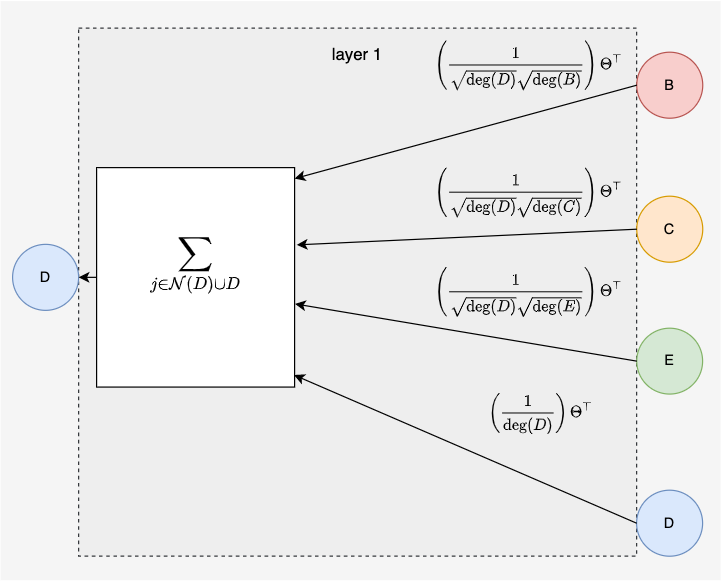

The diagram above was exported from draw.io. Its source (the exported page's mxGraphModel, read from the mxfile embedded in the PNG):
<mxGraphModel dx="1378" dy="807" grid="1" gridSize="10" guides="1" tooltips="1" connect="1" arrows="1" fold="1" page="1" pageScale="1" pageWidth="850" pageHeight="1100" math="1" shadow="0">
  <root>
    <mxCell id="0" />
    <mxCell id="1" parent="0" />
    <mxCell id="21" value="" style="rounded=0;whiteSpace=wrap;html=1;fillColor=#f5f5f5;fontColor=#333333;strokeColor=none;" parent="1" vertex="1">
      <mxGeometry x="30" y="17.44" width="600" height="482.56" as="geometry" />
    </mxCell>
    <mxCell id="2" value="&lt;font style=&quot;font-size: 14px&quot;&gt;layer 1&lt;br&gt;&lt;/font&gt;&lt;br&gt;&lt;br&gt;&lt;br&gt;&lt;br&gt;&lt;br&gt;&lt;br&gt;&lt;br&gt;&lt;br&gt;&lt;br&gt;&lt;br&gt;&lt;br&gt;&lt;br&gt;&lt;br&gt;&lt;br&gt;&lt;br&gt;&lt;br&gt;&lt;br&gt;&lt;br&gt;&lt;br&gt;&lt;br&gt;&lt;br&gt;&lt;br&gt;&lt;br&gt;&lt;br&gt;&lt;br&gt;&lt;br&gt;&lt;br&gt;&lt;br&gt;&lt;br&gt;&lt;br&gt;" style="rounded=0;whiteSpace=wrap;html=1;dashed=1;fontSize=11;fillColor=#eeeeee;strokeColor=#36393d;" parent="1" vertex="1">
      <mxGeometry x="95" y="40" width="465" height="440" as="geometry" />
    </mxCell>
    <mxCell id="8" value="B" style="ellipse;whiteSpace=wrap;html=1;aspect=fixed;fillColor=#f8cecc;strokeColor=#b85450;" parent="1" vertex="1">
      <mxGeometry x="560.1193399339934" y="60.004999999999995" width="55" height="55" as="geometry" />
    </mxCell>
    <mxCell id="6" style="edgeStyle=none;html=1;entryX=1;entryY=0.05;entryDx=0;entryDy=0;fontSize=16;fontColor=#000000;startArrow=none;startFill=0;endArrow=classic;endFill=1;exitX=0;exitY=0.5;exitDx=0;exitDy=0;entryPerimeter=0;" parent="1" source="8" target="5" edge="1">
      <mxGeometry relative="1" as="geometry">
        <mxPoint x="600" y="108" as="sourcePoint" />
      </mxGeometry>
    </mxCell>
    <mxCell id="7" value="$$\left(\dfrac{1}{\sqrt{\operatorname{deg}(D)}\sqrt{\operatorname{deg}(B)}}\right)\Theta^{\top}$$" style="edgeLabel;html=1;align=center;verticalAlign=middle;resizable=0;points=[];fontSize=11;fontColor=#000000;labelBackgroundColor=none;" parent="6" vertex="1" connectable="0">
      <mxGeometry x="-0.2873" y="3" relative="1" as="geometry">
        <mxPoint x="10" y="-48" as="offset" />
      </mxGeometry>
    </mxCell>
    <mxCell id="11" value="C" style="ellipse;whiteSpace=wrap;html=1;aspect=fixed;fillColor=#ffe6cc;strokeColor=#d79b00;" parent="1" vertex="1">
      <mxGeometry x="560.1193399339934" y="180.005" width="55" height="55" as="geometry" />
    </mxCell>
    <mxCell id="12" value="E" style="ellipse;whiteSpace=wrap;html=1;aspect=fixed;fillColor=#d5e8d4;strokeColor=#82b366;" parent="1" vertex="1">
      <mxGeometry x="560.12" y="290" width="54.88" height="54.88" as="geometry" />
    </mxCell>
    <mxCell id="18" value="D" style="ellipse;whiteSpace=wrap;html=1;aspect=fixed;fillColor=#dae8fc;strokeColor=#6c8ebf;" parent="1" vertex="1">
      <mxGeometry x="559.9993399339934" y="425" width="55" height="55" as="geometry" />
    </mxCell>
    <mxCell id="9" style="edgeStyle=none;html=1;exitX=0;exitY=0.5;exitDx=0;exitDy=0;fontSize=16;fontColor=#000000;startArrow=none;startFill=0;endArrow=classic;endFill=1;entryX=1.011;entryY=0.352;entryDx=0;entryDy=0;entryPerimeter=0;" parent="1" source="11" target="5" edge="1">
      <mxGeometry relative="1" as="geometry" />
    </mxCell>
    <mxCell id="10" value="$$\left(\dfrac{1}{\sqrt{\operatorname{deg}(D)}\sqrt{\operatorname{deg}(C)}}\right)\Theta^{\top}$$" style="edgeLabel;html=1;align=center;verticalAlign=middle;resizable=0;points=[];fontSize=11;fontColor=#000000;labelBackgroundColor=none;" parent="9" vertex="1" connectable="0">
      <mxGeometry x="-0.5571" relative="1" as="geometry">
        <mxPoint x="-28" y="-34" as="offset" />
      </mxGeometry>
    </mxCell>
    <mxCell id="19" style="edgeStyle=none;html=1;exitX=0;exitY=0.5;exitDx=0;exitDy=0;fontSize=16;fontColor=#000000;startArrow=none;startFill=0;endArrow=classic;endFill=1;entryX=1.002;entryY=0.621;entryDx=0;entryDy=0;entryPerimeter=0;" parent="1" source="12" target="5" edge="1">
      <mxGeometry relative="1" as="geometry">
        <mxPoint x="415.3795049505007" y="273.75" as="sourcePoint" />
        <mxPoint x="328.75346534653465" y="273.75" as="targetPoint" />
      </mxGeometry>
    </mxCell>
    <mxCell id="20" value="$$\left(\dfrac{1}{\sqrt{\operatorname{deg}(D)}\sqrt{\operatorname{deg}(E)}}\right)\Theta^{\top}$$" style="edgeLabel;html=1;align=center;verticalAlign=middle;resizable=0;points=[];fontSize=11;fontColor=#000000;labelBackgroundColor=none;" parent="19" vertex="1" connectable="0">
      <mxGeometry x="-0.5571" relative="1" as="geometry">
        <mxPoint x="-27" y="-47" as="offset" />
      </mxGeometry>
    </mxCell>
    <mxCell id="16" style="edgeStyle=none;html=1;exitX=0;exitY=0.5;exitDx=0;exitDy=0;entryX=0.997;entryY=0.945;entryDx=0;entryDy=0;fontSize=16;fontColor=#000000;startArrow=none;startFill=0;endArrow=classic;endFill=1;entryPerimeter=0;" parent="1" source="18" target="5" edge="1">
      <mxGeometry relative="1" as="geometry">
        <mxPoint x="315.00330033003297" y="358.99999999999983" as="targetPoint" />
      </mxGeometry>
    </mxCell>
    <mxCell id="17" value="$$\left(\dfrac{1}{\operatorname{deg}(D)}\right)\Theta^{\top}$$" style="edgeLabel;html=1;align=center;verticalAlign=middle;resizable=0;points=[];fontSize=11;fontColor=#000000;labelBackgroundColor=none;" parent="16" vertex="1" connectable="0">
      <mxGeometry x="0.1035" y="1" relative="1" as="geometry">
        <mxPoint x="78" y="-25" as="offset" />
      </mxGeometry>
    </mxCell>
    <mxCell id="3" value="D" style="ellipse;whiteSpace=wrap;html=1;aspect=fixed;fillColor=#dae8fc;strokeColor=#6c8ebf;" parent="1" vertex="1">
      <mxGeometry x="40" y="220.125" width="55" height="55" as="geometry" />
    </mxCell>
    <mxCell id="4" style="edgeStyle=none;html=1;exitX=0;exitY=0.5;exitDx=0;exitDy=0;entryX=1;entryY=0.5;entryDx=0;entryDy=0;fontSize=16;fontColor=#000000;endArrow=classic;endFill=1;startArrow=none;startFill=0;" parent="1" source="5" target="3" edge="1">
      <mxGeometry relative="1" as="geometry" />
    </mxCell>
    <mxCell id="5" value="&lt;div style=&quot;background-color: rgb(255 , 255 , 255) ; line-height: 18px&quot;&gt;&lt;font face=&quot;menlo, monaco, courier new, monospace&quot;&gt;&lt;span style=&quot;font-size: 16px&quot;&gt;$$\sum_{j \in \mathcal{N}(D) \cup D}$$&lt;/span&gt;&lt;/font&gt;&lt;br&gt;&lt;/div&gt;" style="rounded=0;whiteSpace=wrap;html=1;" parent="1" vertex="1">
      <mxGeometry x="110.0013201320132" y="156.185" width="165.0019801980198" height="182.875" as="geometry" />
    </mxCell>
  </root>
</mxGraphModel>